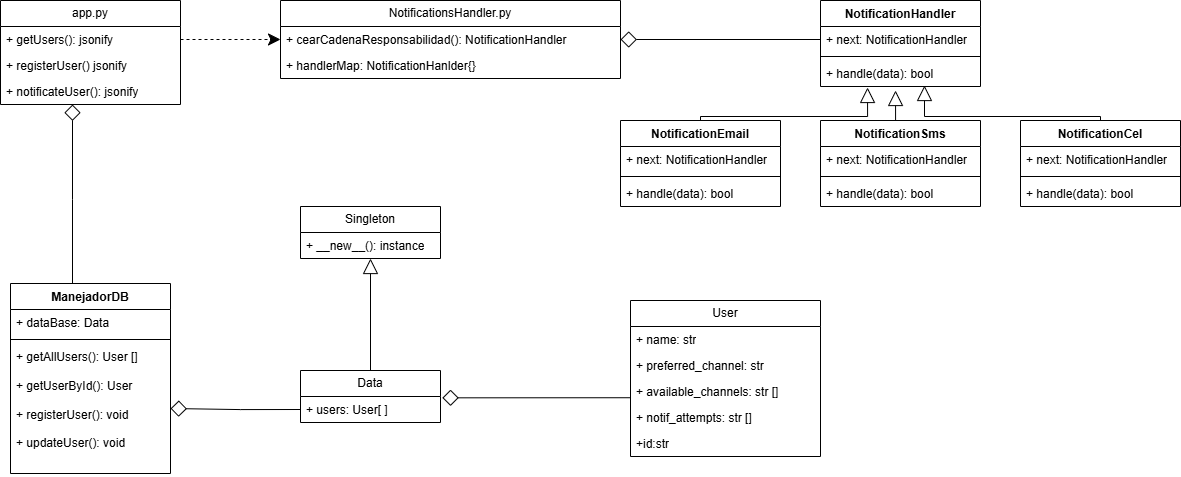

The diagram above was exported from draw.io. Its source (the exported page's mxGraphModel, read from the mxfile embedded in the PNG):
<mxGraphModel dx="2156" dy="742" grid="1" gridSize="10" guides="1" tooltips="1" connect="1" arrows="1" fold="1" page="1" pageScale="1" pageWidth="827" pageHeight="1169" math="0" shadow="0">
  <root>
    <mxCell id="0" />
    <mxCell id="1" parent="0" />
    <mxCell id="_p_nB5DyViaZDnAjkNNM-5" value="NotificationHandler" style="swimlane;fontStyle=1;align=center;verticalAlign=top;childLayout=stackLayout;horizontal=1;startSize=26;horizontalStack=0;resizeParent=1;resizeParentMax=0;resizeLast=0;collapsible=1;marginBottom=0;whiteSpace=wrap;html=1;" vertex="1" parent="1">
      <mxGeometry x="360" y="80" width="160" height="86" as="geometry" />
    </mxCell>
    <mxCell id="_p_nB5DyViaZDnAjkNNM-6" value="+ next: NotificationHandler" style="text;strokeColor=none;fillColor=none;align=left;verticalAlign=top;spacingLeft=4;spacingRight=4;overflow=hidden;rotatable=0;points=[[0,0.5],[1,0.5]];portConstraint=eastwest;whiteSpace=wrap;html=1;" vertex="1" parent="_p_nB5DyViaZDnAjkNNM-5">
      <mxGeometry y="26" width="160" height="26" as="geometry" />
    </mxCell>
    <mxCell id="_p_nB5DyViaZDnAjkNNM-7" value="" style="line;strokeWidth=1;fillColor=none;align=left;verticalAlign=middle;spacingTop=-1;spacingLeft=3;spacingRight=3;rotatable=0;labelPosition=right;points=[];portConstraint=eastwest;strokeColor=inherit;" vertex="1" parent="_p_nB5DyViaZDnAjkNNM-5">
      <mxGeometry y="52" width="160" height="8" as="geometry" />
    </mxCell>
    <mxCell id="_p_nB5DyViaZDnAjkNNM-8" value="+ handle(data): bool" style="text;strokeColor=none;fillColor=none;align=left;verticalAlign=top;spacingLeft=4;spacingRight=4;overflow=hidden;rotatable=0;points=[[0,0.5],[1,0.5]];portConstraint=eastwest;whiteSpace=wrap;html=1;" vertex="1" parent="_p_nB5DyViaZDnAjkNNM-5">
      <mxGeometry y="60" width="160" height="26" as="geometry" />
    </mxCell>
    <mxCell id="_p_nB5DyViaZDnAjkNNM-9" value="NotificationEmail" style="swimlane;fontStyle=1;align=center;verticalAlign=top;childLayout=stackLayout;horizontal=1;startSize=26;horizontalStack=0;resizeParent=1;resizeParentMax=0;resizeLast=0;collapsible=1;marginBottom=0;whiteSpace=wrap;html=1;" vertex="1" parent="1">
      <mxGeometry x="160" y="200" width="160" height="86" as="geometry" />
    </mxCell>
    <mxCell id="_p_nB5DyViaZDnAjkNNM-10" value="+ next: NotificationHandler" style="text;strokeColor=none;fillColor=none;align=left;verticalAlign=top;spacingLeft=4;spacingRight=4;overflow=hidden;rotatable=0;points=[[0,0.5],[1,0.5]];portConstraint=eastwest;whiteSpace=wrap;html=1;" vertex="1" parent="_p_nB5DyViaZDnAjkNNM-9">
      <mxGeometry y="26" width="160" height="26" as="geometry" />
    </mxCell>
    <mxCell id="_p_nB5DyViaZDnAjkNNM-11" value="" style="line;strokeWidth=1;fillColor=none;align=left;verticalAlign=middle;spacingTop=-1;spacingLeft=3;spacingRight=3;rotatable=0;labelPosition=right;points=[];portConstraint=eastwest;strokeColor=inherit;" vertex="1" parent="_p_nB5DyViaZDnAjkNNM-9">
      <mxGeometry y="52" width="160" height="8" as="geometry" />
    </mxCell>
    <mxCell id="_p_nB5DyViaZDnAjkNNM-12" value="+ handle(data): bool" style="text;strokeColor=none;fillColor=none;align=left;verticalAlign=top;spacingLeft=4;spacingRight=4;overflow=hidden;rotatable=0;points=[[0,0.5],[1,0.5]];portConstraint=eastwest;whiteSpace=wrap;html=1;" vertex="1" parent="_p_nB5DyViaZDnAjkNNM-9">
      <mxGeometry y="60" width="160" height="26" as="geometry" />
    </mxCell>
    <mxCell id="_p_nB5DyViaZDnAjkNNM-13" value="NotificationSms" style="swimlane;fontStyle=1;align=center;verticalAlign=top;childLayout=stackLayout;horizontal=1;startSize=26;horizontalStack=0;resizeParent=1;resizeParentMax=0;resizeLast=0;collapsible=1;marginBottom=0;whiteSpace=wrap;html=1;" vertex="1" parent="1">
      <mxGeometry x="360" y="200" width="160" height="86" as="geometry" />
    </mxCell>
    <mxCell id="_p_nB5DyViaZDnAjkNNM-14" value="+ next: NotificationHandler" style="text;strokeColor=none;fillColor=none;align=left;verticalAlign=top;spacingLeft=4;spacingRight=4;overflow=hidden;rotatable=0;points=[[0,0.5],[1,0.5]];portConstraint=eastwest;whiteSpace=wrap;html=1;" vertex="1" parent="_p_nB5DyViaZDnAjkNNM-13">
      <mxGeometry y="26" width="160" height="26" as="geometry" />
    </mxCell>
    <mxCell id="_p_nB5DyViaZDnAjkNNM-15" value="" style="line;strokeWidth=1;fillColor=none;align=left;verticalAlign=middle;spacingTop=-1;spacingLeft=3;spacingRight=3;rotatable=0;labelPosition=right;points=[];portConstraint=eastwest;strokeColor=inherit;" vertex="1" parent="_p_nB5DyViaZDnAjkNNM-13">
      <mxGeometry y="52" width="160" height="8" as="geometry" />
    </mxCell>
    <mxCell id="_p_nB5DyViaZDnAjkNNM-16" value="+ handle(data): bool" style="text;strokeColor=none;fillColor=none;align=left;verticalAlign=top;spacingLeft=4;spacingRight=4;overflow=hidden;rotatable=0;points=[[0,0.5],[1,0.5]];portConstraint=eastwest;whiteSpace=wrap;html=1;" vertex="1" parent="_p_nB5DyViaZDnAjkNNM-13">
      <mxGeometry y="60" width="160" height="26" as="geometry" />
    </mxCell>
    <mxCell id="_p_nB5DyViaZDnAjkNNM-17" value="NotificationCel" style="swimlane;fontStyle=1;align=center;verticalAlign=top;childLayout=stackLayout;horizontal=1;startSize=26;horizontalStack=0;resizeParent=1;resizeParentMax=0;resizeLast=0;collapsible=1;marginBottom=0;whiteSpace=wrap;html=1;" vertex="1" parent="1">
      <mxGeometry x="560" y="200" width="160" height="86" as="geometry" />
    </mxCell>
    <mxCell id="_p_nB5DyViaZDnAjkNNM-18" value="+ next: NotificationHandler" style="text;strokeColor=none;fillColor=none;align=left;verticalAlign=top;spacingLeft=4;spacingRight=4;overflow=hidden;rotatable=0;points=[[0,0.5],[1,0.5]];portConstraint=eastwest;whiteSpace=wrap;html=1;" vertex="1" parent="_p_nB5DyViaZDnAjkNNM-17">
      <mxGeometry y="26" width="160" height="26" as="geometry" />
    </mxCell>
    <mxCell id="_p_nB5DyViaZDnAjkNNM-19" value="" style="line;strokeWidth=1;fillColor=none;align=left;verticalAlign=middle;spacingTop=-1;spacingLeft=3;spacingRight=3;rotatable=0;labelPosition=right;points=[];portConstraint=eastwest;strokeColor=inherit;" vertex="1" parent="_p_nB5DyViaZDnAjkNNM-17">
      <mxGeometry y="52" width="160" height="8" as="geometry" />
    </mxCell>
    <mxCell id="_p_nB5DyViaZDnAjkNNM-20" value="+ handle(data): bool" style="text;strokeColor=none;fillColor=none;align=left;verticalAlign=top;spacingLeft=4;spacingRight=4;overflow=hidden;rotatable=0;points=[[0,0.5],[1,0.5]];portConstraint=eastwest;whiteSpace=wrap;html=1;" vertex="1" parent="_p_nB5DyViaZDnAjkNNM-17">
      <mxGeometry y="60" width="160" height="26" as="geometry" />
    </mxCell>
    <mxCell id="_p_nB5DyViaZDnAjkNNM-21" style="edgeStyle=orthogonalEdgeStyle;rounded=0;orthogonalLoop=1;jettySize=auto;html=1;exitX=0.5;exitY=0;exitDx=0;exitDy=0;entryX=0.469;entryY=1.154;entryDx=0;entryDy=0;entryPerimeter=0;endArrow=block;endFill=0;endSize=13;" edge="1" parent="1" source="_p_nB5DyViaZDnAjkNNM-13" target="_p_nB5DyViaZDnAjkNNM-8">
      <mxGeometry relative="1" as="geometry" />
    </mxCell>
    <mxCell id="_p_nB5DyViaZDnAjkNNM-22" style="edgeStyle=orthogonalEdgeStyle;rounded=0;orthogonalLoop=1;jettySize=auto;html=1;exitX=0.5;exitY=0;exitDx=0;exitDy=0;entryX=0.294;entryY=1.038;entryDx=0;entryDy=0;entryPerimeter=0;endArrow=block;endFill=0;endSize=13;" edge="1" parent="1" source="_p_nB5DyViaZDnAjkNNM-9" target="_p_nB5DyViaZDnAjkNNM-8">
      <mxGeometry relative="1" as="geometry">
        <Array as="points">
          <mxPoint x="240" y="196" />
          <mxPoint x="407" y="196" />
        </Array>
      </mxGeometry>
    </mxCell>
    <mxCell id="_p_nB5DyViaZDnAjkNNM-23" style="edgeStyle=orthogonalEdgeStyle;rounded=0;orthogonalLoop=1;jettySize=auto;html=1;exitX=0.5;exitY=0;exitDx=0;exitDy=0;entryX=0.65;entryY=0.962;entryDx=0;entryDy=0;entryPerimeter=0;endSize=13;endArrow=block;endFill=0;" edge="1" parent="1" source="_p_nB5DyViaZDnAjkNNM-17" target="_p_nB5DyViaZDnAjkNNM-8">
      <mxGeometry relative="1" as="geometry">
        <Array as="points">
          <mxPoint x="640" y="196" />
          <mxPoint x="464" y="196" />
        </Array>
      </mxGeometry>
    </mxCell>
    <mxCell id="_p_nB5DyViaZDnAjkNNM-55" style="edgeStyle=orthogonalEdgeStyle;rounded=0;orthogonalLoop=1;jettySize=auto;html=1;exitX=0.5;exitY=0;exitDx=0;exitDy=0;endArrow=diamond;endFill=0;endSize=14;" edge="1" parent="1">
      <mxGeometry relative="1" as="geometry">
        <mxPoint x="-368" y="363" as="sourcePoint" />
        <mxPoint x="-388" y="184" as="targetPoint" />
      </mxGeometry>
    </mxCell>
    <mxCell id="_p_nB5DyViaZDnAjkNNM-24" value="ManejadorDB" style="swimlane;fontStyle=1;align=center;verticalAlign=top;childLayout=stackLayout;horizontal=1;startSize=26;horizontalStack=0;resizeParent=1;resizeParentMax=0;resizeLast=0;collapsible=1;marginBottom=0;whiteSpace=wrap;html=1;" vertex="1" parent="1">
      <mxGeometry x="-450" y="363" width="160" height="190" as="geometry" />
    </mxCell>
    <mxCell id="_p_nB5DyViaZDnAjkNNM-25" value="+ dataBase: Data" style="text;strokeColor=none;fillColor=none;align=left;verticalAlign=top;spacingLeft=4;spacingRight=4;overflow=hidden;rotatable=0;points=[[0,0.5],[1,0.5]];portConstraint=eastwest;whiteSpace=wrap;html=1;" vertex="1" parent="_p_nB5DyViaZDnAjkNNM-24">
      <mxGeometry y="26" width="160" height="26" as="geometry" />
    </mxCell>
    <mxCell id="_p_nB5DyViaZDnAjkNNM-26" value="" style="line;strokeWidth=1;fillColor=none;align=left;verticalAlign=middle;spacingTop=-1;spacingLeft=3;spacingRight=3;rotatable=0;labelPosition=right;points=[];portConstraint=eastwest;strokeColor=inherit;" vertex="1" parent="_p_nB5DyViaZDnAjkNNM-24">
      <mxGeometry y="52" width="160" height="8" as="geometry" />
    </mxCell>
    <mxCell id="_p_nB5DyViaZDnAjkNNM-27" value="+ getAllUsers(): User []&lt;div&gt;&lt;br&gt;&lt;/div&gt;&lt;div&gt;+ getUserById(): User&lt;/div&gt;&lt;div&gt;&lt;br&gt;&lt;/div&gt;&lt;div&gt;+ registerUser(): void&lt;/div&gt;&lt;div&gt;&lt;br&gt;&lt;/div&gt;&lt;div&gt;+ updateUser(): void&lt;/div&gt;&lt;div&gt;&lt;br&gt;&lt;/div&gt;&lt;div&gt;&lt;br&gt;&lt;div&gt;&lt;br&gt;&lt;div&gt;&lt;br&gt;&lt;/div&gt;&lt;/div&gt;&lt;/div&gt;" style="text;strokeColor=none;fillColor=none;align=left;verticalAlign=top;spacingLeft=4;spacingRight=4;overflow=hidden;rotatable=0;points=[[0,0.5],[1,0.5]];portConstraint=eastwest;whiteSpace=wrap;html=1;" vertex="1" parent="_p_nB5DyViaZDnAjkNNM-24">
      <mxGeometry y="60" width="160" height="130" as="geometry" />
    </mxCell>
    <mxCell id="_p_nB5DyViaZDnAjkNNM-28" value="Singleton" style="swimlane;fontStyle=0;childLayout=stackLayout;horizontal=1;startSize=26;fillColor=none;horizontalStack=0;resizeParent=1;resizeParentMax=0;resizeLast=0;collapsible=1;marginBottom=0;whiteSpace=wrap;html=1;" vertex="1" parent="1">
      <mxGeometry x="-160" y="286" width="140" height="52" as="geometry" />
    </mxCell>
    <mxCell id="_p_nB5DyViaZDnAjkNNM-29" value="+ __new__(): instance" style="text;strokeColor=none;fillColor=none;align=left;verticalAlign=top;spacingLeft=4;spacingRight=4;overflow=hidden;rotatable=0;points=[[0,0.5],[1,0.5]];portConstraint=eastwest;whiteSpace=wrap;html=1;" vertex="1" parent="_p_nB5DyViaZDnAjkNNM-28">
      <mxGeometry y="26" width="140" height="26" as="geometry" />
    </mxCell>
    <mxCell id="_p_nB5DyViaZDnAjkNNM-44" style="edgeStyle=orthogonalEdgeStyle;rounded=0;orthogonalLoop=1;jettySize=auto;html=1;exitX=0.5;exitY=0;exitDx=0;exitDy=0;endArrow=block;endFill=0;endSize=13;" edge="1" parent="1" source="_p_nB5DyViaZDnAjkNNM-32" target="_p_nB5DyViaZDnAjkNNM-28">
      <mxGeometry relative="1" as="geometry" />
    </mxCell>
    <mxCell id="_p_nB5DyViaZDnAjkNNM-32" value="Data" style="swimlane;fontStyle=0;childLayout=stackLayout;horizontal=1;startSize=26;fillColor=none;horizontalStack=0;resizeParent=1;resizeParentMax=0;resizeLast=0;collapsible=1;marginBottom=0;whiteSpace=wrap;html=1;" vertex="1" parent="1">
      <mxGeometry x="-160" y="450" width="140" height="52" as="geometry" />
    </mxCell>
    <mxCell id="_p_nB5DyViaZDnAjkNNM-33" value="+ users: User[ ]" style="text;strokeColor=none;fillColor=none;align=left;verticalAlign=top;spacingLeft=4;spacingRight=4;overflow=hidden;rotatable=0;points=[[0,0.5],[1,0.5]];portConstraint=eastwest;whiteSpace=wrap;html=1;" vertex="1" parent="_p_nB5DyViaZDnAjkNNM-32">
      <mxGeometry y="26" width="140" height="26" as="geometry" />
    </mxCell>
    <mxCell id="_p_nB5DyViaZDnAjkNNM-36" value="User" style="swimlane;fontStyle=0;childLayout=stackLayout;horizontal=1;startSize=26;fillColor=none;horizontalStack=0;resizeParent=1;resizeParentMax=0;resizeLast=0;collapsible=1;marginBottom=0;whiteSpace=wrap;html=1;" vertex="1" parent="1">
      <mxGeometry x="170" y="380" width="190" height="156" as="geometry" />
    </mxCell>
    <mxCell id="_p_nB5DyViaZDnAjkNNM-37" value="+ name: str" style="text;strokeColor=none;fillColor=none;align=left;verticalAlign=top;spacingLeft=4;spacingRight=4;overflow=hidden;rotatable=0;points=[[0,0.5],[1,0.5]];portConstraint=eastwest;whiteSpace=wrap;html=1;" vertex="1" parent="_p_nB5DyViaZDnAjkNNM-36">
      <mxGeometry y="26" width="190" height="26" as="geometry" />
    </mxCell>
    <mxCell id="_p_nB5DyViaZDnAjkNNM-38" value="+ preferred_channel: str" style="text;strokeColor=none;fillColor=none;align=left;verticalAlign=top;spacingLeft=4;spacingRight=4;overflow=hidden;rotatable=0;points=[[0,0.5],[1,0.5]];portConstraint=eastwest;whiteSpace=wrap;html=1;" vertex="1" parent="_p_nB5DyViaZDnAjkNNM-36">
      <mxGeometry y="52" width="190" height="26" as="geometry" />
    </mxCell>
    <mxCell id="_p_nB5DyViaZDnAjkNNM-39" value="+ available_channels: str []" style="text;strokeColor=none;fillColor=none;align=left;verticalAlign=top;spacingLeft=4;spacingRight=4;overflow=hidden;rotatable=0;points=[[0,0.5],[1,0.5]];portConstraint=eastwest;whiteSpace=wrap;html=1;" vertex="1" parent="_p_nB5DyViaZDnAjkNNM-36">
      <mxGeometry y="78" width="190" height="26" as="geometry" />
    </mxCell>
    <mxCell id="_p_nB5DyViaZDnAjkNNM-40" value="+ notif_attempts: str []" style="text;strokeColor=none;fillColor=none;align=left;verticalAlign=top;spacingLeft=4;spacingRight=4;overflow=hidden;rotatable=0;points=[[0,0.5],[1,0.5]];portConstraint=eastwest;whiteSpace=wrap;html=1;" vertex="1" parent="_p_nB5DyViaZDnAjkNNM-36">
      <mxGeometry y="104" width="190" height="26" as="geometry" />
    </mxCell>
    <mxCell id="_p_nB5DyViaZDnAjkNNM-41" value="+id:str" style="text;strokeColor=none;fillColor=none;align=left;verticalAlign=top;spacingLeft=4;spacingRight=4;overflow=hidden;rotatable=0;points=[[0,0.5],[1,0.5]];portConstraint=eastwest;whiteSpace=wrap;html=1;" vertex="1" parent="_p_nB5DyViaZDnAjkNNM-36">
      <mxGeometry y="130" width="190" height="26" as="geometry" />
    </mxCell>
    <mxCell id="_p_nB5DyViaZDnAjkNNM-42" style="edgeStyle=orthogonalEdgeStyle;rounded=0;orthogonalLoop=1;jettySize=auto;html=1;exitX=0;exitY=0.5;exitDx=0;exitDy=0;entryX=1.013;entryY=0.051;entryDx=0;entryDy=0;entryPerimeter=0;endArrow=diamond;endFill=0;endSize=14;" edge="1" parent="1" source="_p_nB5DyViaZDnAjkNNM-39" target="_p_nB5DyViaZDnAjkNNM-33">
      <mxGeometry relative="1" as="geometry">
        <Array as="points">
          <mxPoint x="170" y="477" />
        </Array>
      </mxGeometry>
    </mxCell>
    <mxCell id="_p_nB5DyViaZDnAjkNNM-45" style="edgeStyle=orthogonalEdgeStyle;rounded=0;orthogonalLoop=1;jettySize=auto;html=1;exitX=0;exitY=0.5;exitDx=0;exitDy=0;endArrow=diamond;endFill=0;endSize=14;" edge="1" parent="1" source="_p_nB5DyViaZDnAjkNNM-33" target="_p_nB5DyViaZDnAjkNNM-27">
      <mxGeometry relative="1" as="geometry" />
    </mxCell>
    <mxCell id="_p_nB5DyViaZDnAjkNNM-46" value="NotificationsHandler.py" style="swimlane;fontStyle=0;childLayout=stackLayout;horizontal=1;startSize=26;fillColor=none;horizontalStack=0;resizeParent=1;resizeParentMax=0;resizeLast=0;collapsible=1;marginBottom=0;whiteSpace=wrap;html=1;" vertex="1" parent="1">
      <mxGeometry x="-180" y="80" width="340" height="78" as="geometry" />
    </mxCell>
    <mxCell id="_p_nB5DyViaZDnAjkNNM-47" value="+ cearCadenaResponsabilidad(): NotificationHandler" style="text;strokeColor=none;fillColor=none;align=left;verticalAlign=top;spacingLeft=4;spacingRight=4;overflow=hidden;rotatable=0;points=[[0,0.5],[1,0.5]];portConstraint=eastwest;whiteSpace=wrap;html=1;" vertex="1" parent="_p_nB5DyViaZDnAjkNNM-46">
      <mxGeometry y="26" width="340" height="26" as="geometry" />
    </mxCell>
    <mxCell id="_p_nB5DyViaZDnAjkNNM-48" value="+ handlerMap: NotificationHanlder{}" style="text;strokeColor=none;fillColor=none;align=left;verticalAlign=top;spacingLeft=4;spacingRight=4;overflow=hidden;rotatable=0;points=[[0,0.5],[1,0.5]];portConstraint=eastwest;whiteSpace=wrap;html=1;" vertex="1" parent="_p_nB5DyViaZDnAjkNNM-46">
      <mxGeometry y="52" width="340" height="26" as="geometry" />
    </mxCell>
    <mxCell id="_p_nB5DyViaZDnAjkNNM-50" style="edgeStyle=orthogonalEdgeStyle;rounded=0;orthogonalLoop=1;jettySize=auto;html=1;endArrow=diamond;endFill=0;endSize=14;" edge="1" parent="1" source="_p_nB5DyViaZDnAjkNNM-6" target="_p_nB5DyViaZDnAjkNNM-47">
      <mxGeometry relative="1" as="geometry" />
    </mxCell>
    <mxCell id="_p_nB5DyViaZDnAjkNNM-51" value="app.py" style="swimlane;fontStyle=0;childLayout=stackLayout;horizontal=1;startSize=26;fillColor=none;horizontalStack=0;resizeParent=1;resizeParentMax=0;resizeLast=0;collapsible=1;marginBottom=0;whiteSpace=wrap;html=1;" vertex="1" parent="1">
      <mxGeometry x="-460" y="80" width="180" height="104" as="geometry" />
    </mxCell>
    <mxCell id="_p_nB5DyViaZDnAjkNNM-52" value="+ getUsers(): jsonify" style="text;strokeColor=none;fillColor=none;align=left;verticalAlign=top;spacingLeft=4;spacingRight=4;overflow=hidden;rotatable=0;points=[[0,0.5],[1,0.5]];portConstraint=eastwest;whiteSpace=wrap;html=1;" vertex="1" parent="_p_nB5DyViaZDnAjkNNM-51">
      <mxGeometry y="26" width="180" height="26" as="geometry" />
    </mxCell>
    <mxCell id="_p_nB5DyViaZDnAjkNNM-53" value="+ registerUser() jsonify" style="text;strokeColor=none;fillColor=none;align=left;verticalAlign=top;spacingLeft=4;spacingRight=4;overflow=hidden;rotatable=0;points=[[0,0.5],[1,0.5]];portConstraint=eastwest;whiteSpace=wrap;html=1;" vertex="1" parent="_p_nB5DyViaZDnAjkNNM-51">
      <mxGeometry y="52" width="180" height="26" as="geometry" />
    </mxCell>
    <mxCell id="_p_nB5DyViaZDnAjkNNM-54" value="+ notificateUser(): jsonify" style="text;strokeColor=none;fillColor=none;align=left;verticalAlign=top;spacingLeft=4;spacingRight=4;overflow=hidden;rotatable=0;points=[[0,0.5],[1,0.5]];portConstraint=eastwest;whiteSpace=wrap;html=1;" vertex="1" parent="_p_nB5DyViaZDnAjkNNM-51">
      <mxGeometry y="78" width="180" height="26" as="geometry" />
    </mxCell>
    <mxCell id="_p_nB5DyViaZDnAjkNNM-56" style="edgeStyle=orthogonalEdgeStyle;rounded=0;orthogonalLoop=1;jettySize=auto;html=1;exitX=1;exitY=0.5;exitDx=0;exitDy=0;entryX=0;entryY=0.5;entryDx=0;entryDy=0;dashed=1;endSize=10;" edge="1" parent="1" source="_p_nB5DyViaZDnAjkNNM-52" target="_p_nB5DyViaZDnAjkNNM-47">
      <mxGeometry relative="1" as="geometry" />
    </mxCell>
  </root>
</mxGraphModel>